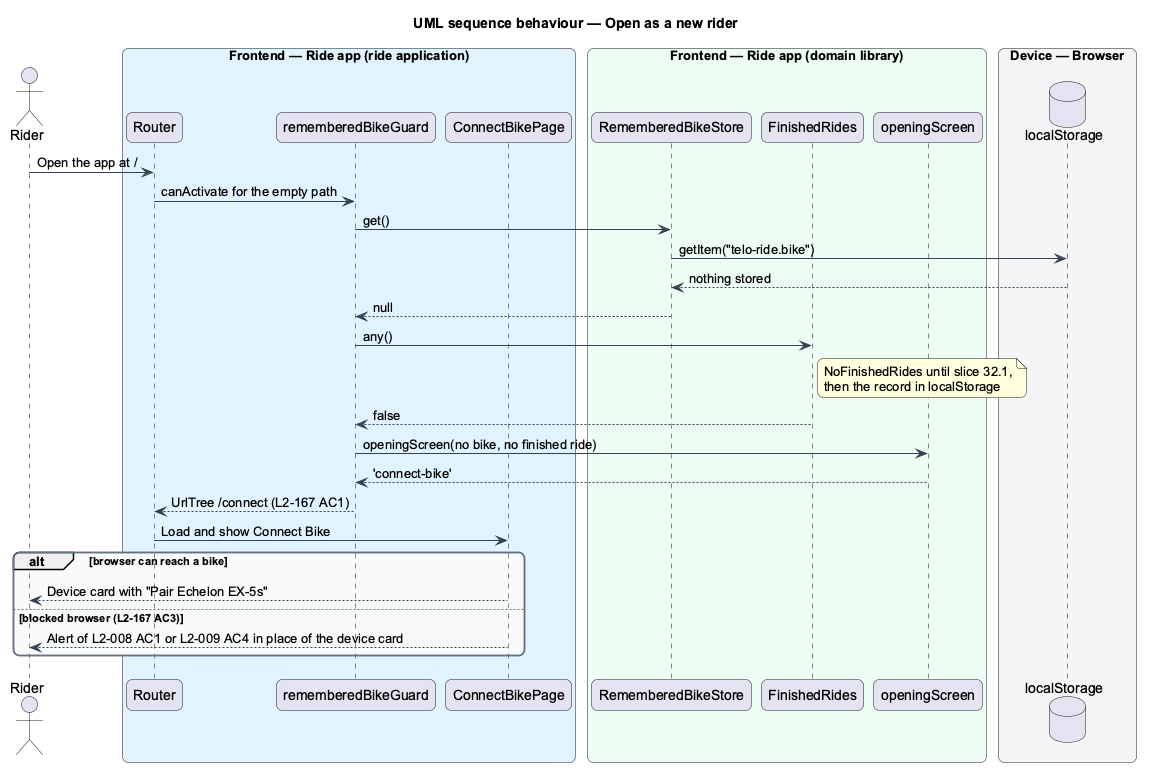

The diagram above was rendered by PlantUML. Its source (embedded in the PNG):
@startuml
title UML sequence behaviour — Open as a new rider
skinparam backgroundColor #FFFFFF
skinparam shadowing false
skinparam roundcorner 12
skinparam defaultFontName Arial
skinparam ArrowColor #344054
skinparam rectangle {
  BorderColor #344054
  FontColor #101828
}
skinparam package {
  BorderColor #667085
  FontColor #101828
  BackgroundColor #F9FAFB
}
actor "Rider" as rider
box "Frontend — Ride app (ride application)" #E0F2FE
  participant "Router" as router
  participant "rememberedBikeGuard" as guard
  participant "ConnectBikePage" as connect
end box
box "Frontend — Ride app (domain library)" #ECFDF3
  participant "RememberedBikeStore" as bikes
  participant "FinishedRides" as record
  participant "openingScreen" as rule
end box
box "Device — Browser" #F2F4F7
  database "localStorage" as storage
end box
rider -> router : Open the app at /
router -> guard : canActivate for the empty path
guard -> bikes : get()
bikes -> storage : getItem("telo-ride.bike")
storage --> bikes : nothing stored
bikes --> guard : null
guard -> record : any()
note right of record : NoFinishedRides until slice 32.1,\nthen the record in localStorage
record --> guard : false
guard -> rule : openingScreen(no bike, no finished ride)
rule --> guard : 'connect-bike'
guard --> router : UrlTree /connect (L2-167 AC1)
router -> connect : Load and show Connect Bike
alt browser can reach a bike
  connect --> rider : Device card with "Pair Echelon EX-5s"
else blocked browser (L2-167 AC3)
  connect --> rider : Alert of L2-008 AC1 or L2-009 AC4 in place of the device card
end
@enduml